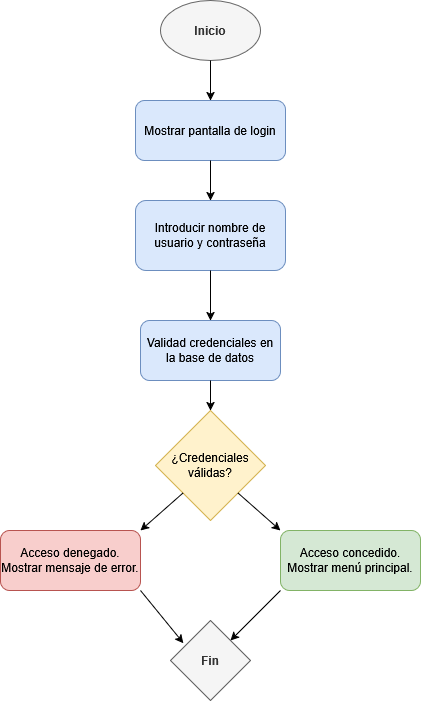

The diagram above was exported from draw.io. Its source (the exported page's mxGraphModel, read from the mxfile embedded in the PNG):
<mxGraphModel dx="1722" dy="949" grid="1" gridSize="10" guides="1" tooltips="1" connect="1" arrows="1" fold="1" page="1" pageScale="1" pageWidth="1100" pageHeight="850" math="0" shadow="0">
  <root>
    <mxCell id="0" />
    <mxCell id="1" parent="0" />
    <mxCell id="WPmMsL7qW7cUkDij7rvI-1" value="&lt;b&gt;Inicio&lt;/b&gt;" style="ellipse;whiteSpace=wrap;html=1;fillColor=#f5f5f5;fontColor=#333333;strokeColor=#666666;" vertex="1" parent="1">
      <mxGeometry x="500" y="80" width="100" height="60" as="geometry" />
    </mxCell>
    <mxCell id="WPmMsL7qW7cUkDij7rvI-2" value="Mostrar pantalla de login" style="rounded=1;whiteSpace=wrap;html=1;fillColor=#dae8fc;strokeColor=#6c8ebf;" vertex="1" parent="1">
      <mxGeometry x="475" y="180" width="150" height="60" as="geometry" />
    </mxCell>
    <mxCell id="WPmMsL7qW7cUkDij7rvI-3" value="Introducir nombre de usuario y contraseña" style="rounded=1;whiteSpace=wrap;html=1;fillColor=#dae8fc;strokeColor=#6c8ebf;" vertex="1" parent="1">
      <mxGeometry x="475" y="280" width="150" height="70" as="geometry" />
    </mxCell>
    <mxCell id="WPmMsL7qW7cUkDij7rvI-4" value="Validad credenciales en la base de datos" style="rounded=1;whiteSpace=wrap;html=1;fillColor=#dae8fc;strokeColor=#6c8ebf;" vertex="1" parent="1">
      <mxGeometry x="480" y="400" width="140" height="60" as="geometry" />
    </mxCell>
    <mxCell id="WPmMsL7qW7cUkDij7rvI-5" value="¿Credenciales válidas?" style="rhombus;whiteSpace=wrap;html=1;fillColor=#fff2cc;strokeColor=#d6b656;" vertex="1" parent="1">
      <mxGeometry x="495" y="490" width="110" height="110" as="geometry" />
    </mxCell>
    <mxCell id="WPmMsL7qW7cUkDij7rvI-6" value="Acceso concedido.&lt;br&gt;Mostrar menú principal." style="rounded=1;whiteSpace=wrap;html=1;fillColor=#d5e8d4;strokeColor=#82b366;" vertex="1" parent="1">
      <mxGeometry x="620" y="610" width="140" height="60" as="geometry" />
    </mxCell>
    <mxCell id="WPmMsL7qW7cUkDij7rvI-7" value="Acceso denegado.&lt;br&gt;Mostrar mensaje de error." style="rounded=1;whiteSpace=wrap;html=1;fillColor=#f8cecc;strokeColor=#b85450;" vertex="1" parent="1">
      <mxGeometry x="340" y="610" width="140" height="60" as="geometry" />
    </mxCell>
    <mxCell id="WPmMsL7qW7cUkDij7rvI-8" value="" style="endArrow=classic;html=1;rounded=0;exitX=0;exitY=1;exitDx=0;exitDy=0;entryX=1;entryY=0;entryDx=0;entryDy=0;" edge="1" parent="1" source="WPmMsL7qW7cUkDij7rvI-5" target="WPmMsL7qW7cUkDij7rvI-7">
      <mxGeometry width="50" height="50" relative="1" as="geometry">
        <mxPoint x="550" y="520" as="sourcePoint" />
        <mxPoint x="600" y="470" as="targetPoint" />
      </mxGeometry>
    </mxCell>
    <mxCell id="WPmMsL7qW7cUkDij7rvI-9" value="" style="endArrow=classic;html=1;rounded=0;exitX=1;exitY=1;exitDx=0;exitDy=0;entryX=0;entryY=0;entryDx=0;entryDy=0;" edge="1" parent="1" source="WPmMsL7qW7cUkDij7rvI-5" target="WPmMsL7qW7cUkDij7rvI-6">
      <mxGeometry width="50" height="50" relative="1" as="geometry">
        <mxPoint x="550" y="520" as="sourcePoint" />
        <mxPoint x="600" y="470" as="targetPoint" />
      </mxGeometry>
    </mxCell>
    <mxCell id="WPmMsL7qW7cUkDij7rvI-10" value="&lt;b&gt;Fin&lt;/b&gt;" style="rhombus;whiteSpace=wrap;html=1;fillColor=#f5f5f5;fontColor=#333333;strokeColor=#666666;" vertex="1" parent="1">
      <mxGeometry x="510" y="700" width="80" height="80" as="geometry" />
    </mxCell>
    <mxCell id="WPmMsL7qW7cUkDij7rvI-11" value="" style="endArrow=classic;html=1;rounded=0;exitX=1;exitY=1;exitDx=0;exitDy=0;entryX=0.162;entryY=0.283;entryDx=0;entryDy=0;entryPerimeter=0;" edge="1" parent="1" source="WPmMsL7qW7cUkDij7rvI-7" target="WPmMsL7qW7cUkDij7rvI-10">
      <mxGeometry width="50" height="50" relative="1" as="geometry">
        <mxPoint x="550" y="520" as="sourcePoint" />
        <mxPoint x="600" y="470" as="targetPoint" />
      </mxGeometry>
    </mxCell>
    <mxCell id="WPmMsL7qW7cUkDij7rvI-12" value="" style="endArrow=classic;html=1;rounded=0;exitX=0;exitY=1;exitDx=0;exitDy=0;" edge="1" parent="1" source="WPmMsL7qW7cUkDij7rvI-6" target="WPmMsL7qW7cUkDij7rvI-10">
      <mxGeometry width="50" height="50" relative="1" as="geometry">
        <mxPoint x="550" y="520" as="sourcePoint" />
        <mxPoint x="600" y="470" as="targetPoint" />
      </mxGeometry>
    </mxCell>
    <mxCell id="WPmMsL7qW7cUkDij7rvI-13" value="" style="endArrow=classic;html=1;rounded=0;exitX=0.5;exitY=1;exitDx=0;exitDy=0;" edge="1" parent="1" source="WPmMsL7qW7cUkDij7rvI-1" target="WPmMsL7qW7cUkDij7rvI-2">
      <mxGeometry width="50" height="50" relative="1" as="geometry">
        <mxPoint x="550" y="520" as="sourcePoint" />
        <mxPoint x="600" y="470" as="targetPoint" />
      </mxGeometry>
    </mxCell>
    <mxCell id="WPmMsL7qW7cUkDij7rvI-14" value="" style="endArrow=classic;html=1;rounded=0;exitX=0.5;exitY=1;exitDx=0;exitDy=0;" edge="1" parent="1" source="WPmMsL7qW7cUkDij7rvI-2" target="WPmMsL7qW7cUkDij7rvI-3">
      <mxGeometry width="50" height="50" relative="1" as="geometry">
        <mxPoint x="550" y="520" as="sourcePoint" />
        <mxPoint x="600" y="470" as="targetPoint" />
      </mxGeometry>
    </mxCell>
    <mxCell id="WPmMsL7qW7cUkDij7rvI-15" value="" style="endArrow=classic;html=1;rounded=0;exitX=0.5;exitY=1;exitDx=0;exitDy=0;entryX=0.5;entryY=0;entryDx=0;entryDy=0;" edge="1" parent="1" source="WPmMsL7qW7cUkDij7rvI-3" target="WPmMsL7qW7cUkDij7rvI-4">
      <mxGeometry width="50" height="50" relative="1" as="geometry">
        <mxPoint x="550" y="520" as="sourcePoint" />
        <mxPoint x="600" y="470" as="targetPoint" />
      </mxGeometry>
    </mxCell>
    <mxCell id="WPmMsL7qW7cUkDij7rvI-16" value="" style="endArrow=classic;html=1;rounded=0;exitX=0.5;exitY=1;exitDx=0;exitDy=0;entryX=0.5;entryY=0;entryDx=0;entryDy=0;" edge="1" parent="1" source="WPmMsL7qW7cUkDij7rvI-4" target="WPmMsL7qW7cUkDij7rvI-5">
      <mxGeometry width="50" height="50" relative="1" as="geometry">
        <mxPoint x="550" y="520" as="sourcePoint" />
        <mxPoint x="550" y="480" as="targetPoint" />
      </mxGeometry>
    </mxCell>
  </root>
</mxGraphModel>